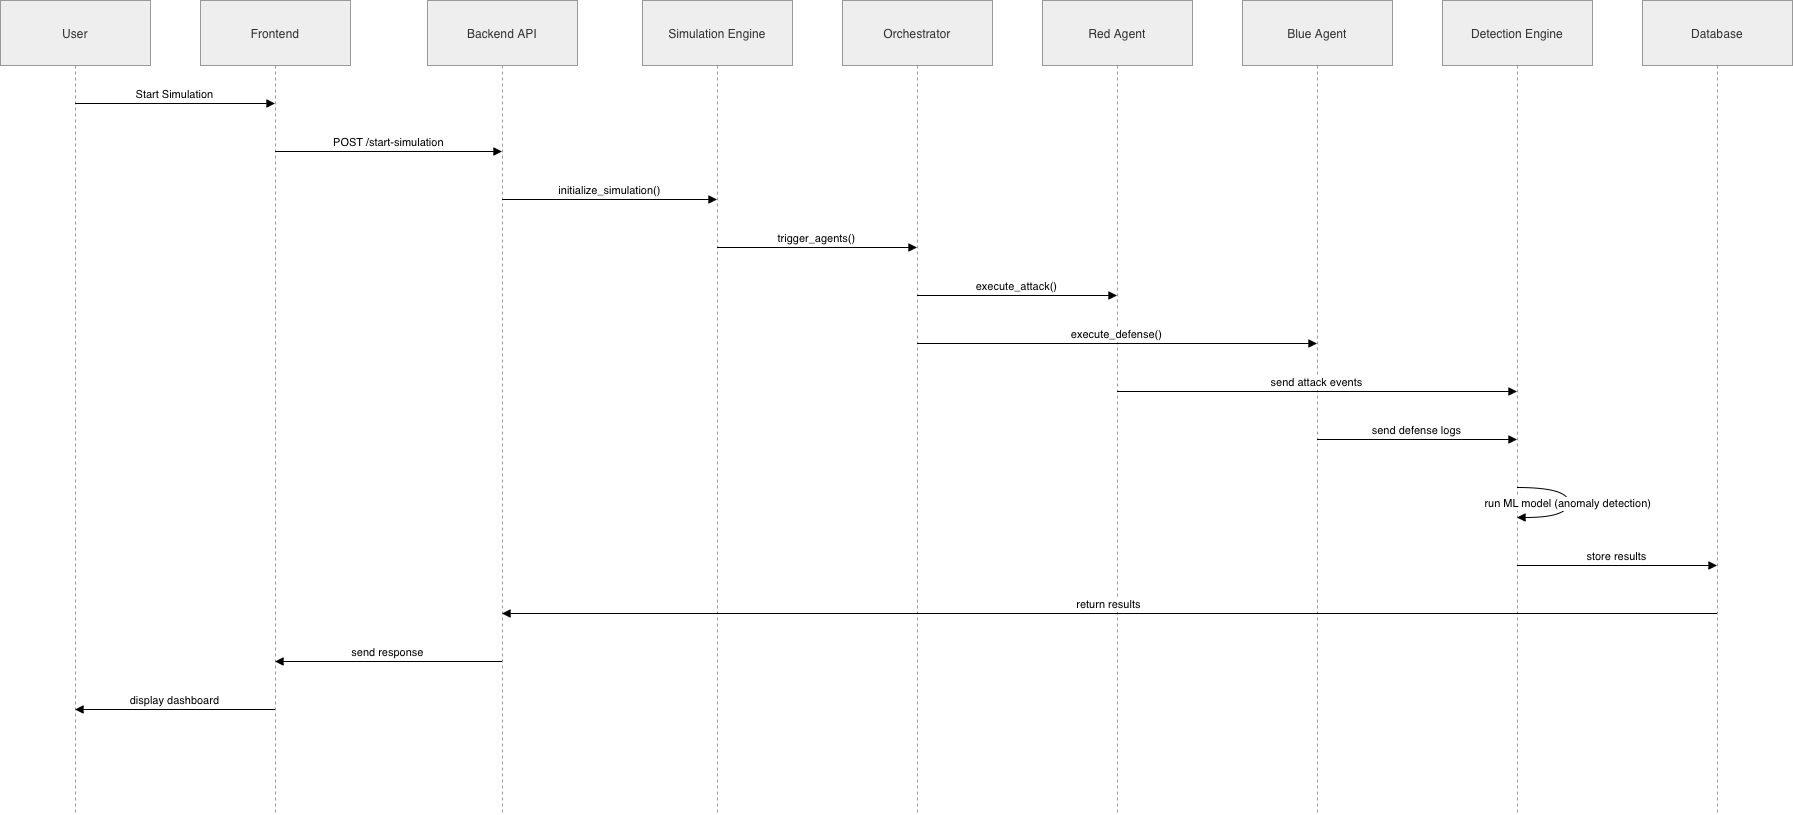

The diagram above was exported from draw.io. Its source (the exported page's mxGraphModel, read from the mxfile embedded in the PNG):
<mxGraphModel dx="1928" dy="1330" grid="1" gridSize="10" guides="1" tooltips="1" connect="1" arrows="1" fold="1" page="1" pageScale="1" pageWidth="827" pageHeight="1169" math="0" shadow="0">
  <root>
    <mxCell id="0" />
    <mxCell id="1" parent="0" />
    <mxCell id="2" parent="1" style="shape=umlLifeline;perimeter=lifelinePerimeter;whiteSpace=wrap;container=1;dropTarget=0;collapsible=0;recursiveResize=0;outlineConnect=0;portConstraint=eastwest;newEdgeStyle={&quot;edgeStyle&quot;:&quot;elbowEdgeStyle&quot;,&quot;elbow&quot;:&quot;vertical&quot;,&quot;curved&quot;:0,&quot;rounded&quot;:0};size=65;fillColor=light-dark(#eeeeee,#1f2020);strokeColor=light-dark(#999999,#cccccc);fontColor=light-dark(#333333,#cccccc);" value="User" vertex="1">
      <mxGeometry height="814" width="150" as="geometry" />
    </mxCell>
    <mxCell id="3" parent="1" style="shape=umlLifeline;perimeter=lifelinePerimeter;whiteSpace=wrap;container=1;dropTarget=0;collapsible=0;recursiveResize=0;outlineConnect=0;portConstraint=eastwest;newEdgeStyle={&quot;edgeStyle&quot;:&quot;elbowEdgeStyle&quot;,&quot;elbow&quot;:&quot;vertical&quot;,&quot;curved&quot;:0,&quot;rounded&quot;:0};size=65;fillColor=light-dark(#eeeeee,#1f2020);strokeColor=light-dark(#999999,#cccccc);fontColor=light-dark(#333333,#cccccc);" value="Frontend" vertex="1">
      <mxGeometry height="814" width="150" x="200" as="geometry" />
    </mxCell>
    <mxCell id="4" parent="1" style="shape=umlLifeline;perimeter=lifelinePerimeter;whiteSpace=wrap;container=1;dropTarget=0;collapsible=0;recursiveResize=0;outlineConnect=0;portConstraint=eastwest;newEdgeStyle={&quot;edgeStyle&quot;:&quot;elbowEdgeStyle&quot;,&quot;elbow&quot;:&quot;vertical&quot;,&quot;curved&quot;:0,&quot;rounded&quot;:0};size=65;fillColor=light-dark(#eeeeee,#1f2020);strokeColor=light-dark(#999999,#cccccc);fontColor=light-dark(#333333,#cccccc);" value="Backend API" vertex="1">
      <mxGeometry height="814" width="150" x="427" as="geometry" />
    </mxCell>
    <mxCell id="5" parent="1" style="shape=umlLifeline;perimeter=lifelinePerimeter;whiteSpace=wrap;container=1;dropTarget=0;collapsible=0;recursiveResize=0;outlineConnect=0;portConstraint=eastwest;newEdgeStyle={&quot;edgeStyle&quot;:&quot;elbowEdgeStyle&quot;,&quot;elbow&quot;:&quot;vertical&quot;,&quot;curved&quot;:0,&quot;rounded&quot;:0};size=65;fillColor=light-dark(#eeeeee,#1f2020);strokeColor=light-dark(#999999,#cccccc);fontColor=light-dark(#333333,#cccccc);" value="Simulation Engine" vertex="1">
      <mxGeometry height="814" width="150" x="642" as="geometry" />
    </mxCell>
    <mxCell id="6" parent="1" style="shape=umlLifeline;perimeter=lifelinePerimeter;whiteSpace=wrap;container=1;dropTarget=0;collapsible=0;recursiveResize=0;outlineConnect=0;portConstraint=eastwest;newEdgeStyle={&quot;edgeStyle&quot;:&quot;elbowEdgeStyle&quot;,&quot;elbow&quot;:&quot;vertical&quot;,&quot;curved&quot;:0,&quot;rounded&quot;:0};size=65;fillColor=light-dark(#eeeeee,#1f2020);strokeColor=light-dark(#999999,#cccccc);fontColor=light-dark(#333333,#cccccc);" value="Orchestrator" vertex="1">
      <mxGeometry height="814" width="150" x="842" as="geometry" />
    </mxCell>
    <mxCell id="7" parent="1" style="shape=umlLifeline;perimeter=lifelinePerimeter;whiteSpace=wrap;container=1;dropTarget=0;collapsible=0;recursiveResize=0;outlineConnect=0;portConstraint=eastwest;newEdgeStyle={&quot;edgeStyle&quot;:&quot;elbowEdgeStyle&quot;,&quot;elbow&quot;:&quot;vertical&quot;,&quot;curved&quot;:0,&quot;rounded&quot;:0};size=65;fillColor=light-dark(#eeeeee,#1f2020);strokeColor=light-dark(#999999,#cccccc);fontColor=light-dark(#333333,#cccccc);" value="Red Agent" vertex="1">
      <mxGeometry height="814" width="150" x="1042" as="geometry" />
    </mxCell>
    <mxCell id="8" parent="1" style="shape=umlLifeline;perimeter=lifelinePerimeter;whiteSpace=wrap;container=1;dropTarget=0;collapsible=0;recursiveResize=0;outlineConnect=0;portConstraint=eastwest;newEdgeStyle={&quot;edgeStyle&quot;:&quot;elbowEdgeStyle&quot;,&quot;elbow&quot;:&quot;vertical&quot;,&quot;curved&quot;:0,&quot;rounded&quot;:0};size=65;fillColor=light-dark(#eeeeee,#1f2020);strokeColor=light-dark(#999999,#cccccc);fontColor=light-dark(#333333,#cccccc);" value="Blue Agent" vertex="1">
      <mxGeometry height="814" width="150" x="1242" as="geometry" />
    </mxCell>
    <mxCell id="9" parent="1" style="shape=umlLifeline;perimeter=lifelinePerimeter;whiteSpace=wrap;container=1;dropTarget=0;collapsible=0;recursiveResize=0;outlineConnect=0;portConstraint=eastwest;newEdgeStyle={&quot;edgeStyle&quot;:&quot;elbowEdgeStyle&quot;,&quot;elbow&quot;:&quot;vertical&quot;,&quot;curved&quot;:0,&quot;rounded&quot;:0};size=65;fillColor=light-dark(#eeeeee,#1f2020);strokeColor=light-dark(#999999,#cccccc);fontColor=light-dark(#333333,#cccccc);" value="Detection Engine" vertex="1">
      <mxGeometry height="814" width="150" x="1442" as="geometry" />
    </mxCell>
    <mxCell id="10" parent="1" style="shape=umlLifeline;perimeter=lifelinePerimeter;whiteSpace=wrap;container=1;dropTarget=0;collapsible=0;recursiveResize=0;outlineConnect=0;portConstraint=eastwest;newEdgeStyle={&quot;edgeStyle&quot;:&quot;elbowEdgeStyle&quot;,&quot;elbow&quot;:&quot;vertical&quot;,&quot;curved&quot;:0,&quot;rounded&quot;:0};size=65;fillColor=light-dark(#eeeeee,#1f2020);strokeColor=light-dark(#999999,#cccccc);fontColor=light-dark(#333333,#cccccc);" value="Database" vertex="1">
      <mxGeometry height="814" width="150" x="1642" as="geometry" />
    </mxCell>
    <mxCell id="11" edge="1" parent="1" source="2" style="verticalAlign=bottom;edgeStyle=elbowEdgeStyle;elbow=vertical;curved=0;rounded=0;endArrow=block;" target="3" value="Start Simulation">
      <mxGeometry relative="1" as="geometry">
        <Array as="points">
          <mxPoint x="184" y="103" />
        </Array>
      </mxGeometry>
    </mxCell>
    <mxCell id="12" edge="1" parent="1" source="3" style="verticalAlign=bottom;edgeStyle=elbowEdgeStyle;elbow=vertical;curved=0;rounded=0;endArrow=block;" target="4" value="POST /start-simulation">
      <mxGeometry relative="1" as="geometry">
        <Array as="points">
          <mxPoint x="397" y="151" />
        </Array>
      </mxGeometry>
    </mxCell>
    <mxCell id="13" edge="1" parent="1" source="4" style="verticalAlign=bottom;edgeStyle=elbowEdgeStyle;elbow=vertical;curved=0;rounded=0;endArrow=block;" target="5" value="initialize_simulation()">
      <mxGeometry relative="1" as="geometry">
        <Array as="points">
          <mxPoint x="618" y="199" />
        </Array>
      </mxGeometry>
    </mxCell>
    <mxCell id="14" edge="1" parent="1" source="5" style="verticalAlign=bottom;edgeStyle=elbowEdgeStyle;elbow=vertical;curved=0;rounded=0;endArrow=block;" target="6" value="trigger_agents()">
      <mxGeometry relative="1" as="geometry">
        <Array as="points">
          <mxPoint x="826" y="247" />
        </Array>
      </mxGeometry>
    </mxCell>
    <mxCell id="15" edge="1" parent="1" source="6" style="verticalAlign=bottom;edgeStyle=elbowEdgeStyle;elbow=vertical;curved=0;rounded=0;endArrow=block;" target="7" value="execute_attack()">
      <mxGeometry relative="1" as="geometry">
        <Array as="points">
          <mxPoint x="1026" y="295" />
        </Array>
      </mxGeometry>
    </mxCell>
    <mxCell id="16" edge="1" parent="1" source="6" style="verticalAlign=bottom;edgeStyle=elbowEdgeStyle;elbow=vertical;curved=0;rounded=0;endArrow=block;" target="8" value="execute_defense()">
      <mxGeometry relative="1" as="geometry">
        <Array as="points">
          <mxPoint x="1126" y="343" />
        </Array>
      </mxGeometry>
    </mxCell>
    <mxCell id="17" edge="1" parent="1" source="7" style="verticalAlign=bottom;edgeStyle=elbowEdgeStyle;elbow=vertical;curved=0;rounded=0;endArrow=block;" target="9" value="send attack events">
      <mxGeometry relative="1" as="geometry">
        <Array as="points">
          <mxPoint x="1326" y="391" />
        </Array>
      </mxGeometry>
    </mxCell>
    <mxCell id="18" edge="1" parent="1" source="8" style="verticalAlign=bottom;edgeStyle=elbowEdgeStyle;elbow=vertical;curved=0;rounded=0;endArrow=block;" target="9" value="send defense logs">
      <mxGeometry relative="1" as="geometry">
        <Array as="points">
          <mxPoint x="1426" y="439" />
        </Array>
      </mxGeometry>
    </mxCell>
    <mxCell id="19" edge="1" parent="1" source="9" style="curved=1;endArrow=block;" target="9" value="run ML model (anomaly detection)">
      <mxGeometry relative="1" as="geometry">
        <Array as="points">
          <mxPoint x="1568" y="487" />
          <mxPoint x="1568" y="517" />
        </Array>
      </mxGeometry>
    </mxCell>
    <mxCell id="20" edge="1" parent="1" source="9" style="verticalAlign=bottom;edgeStyle=elbowEdgeStyle;elbow=vertical;curved=0;rounded=0;endArrow=block;" target="10" value="store results">
      <mxGeometry relative="1" as="geometry">
        <Array as="points">
          <mxPoint x="1626" y="565" />
        </Array>
      </mxGeometry>
    </mxCell>
    <mxCell id="21" edge="1" parent="1" source="10" style="verticalAlign=bottom;edgeStyle=elbowEdgeStyle;elbow=vertical;curved=0;rounded=0;endArrow=block;" target="4" value="return results">
      <mxGeometry relative="1" as="geometry">
        <Array as="points">
          <mxPoint x="1121" y="613" />
        </Array>
      </mxGeometry>
    </mxCell>
    <mxCell id="22" edge="1" parent="1" source="4" style="verticalAlign=bottom;edgeStyle=elbowEdgeStyle;elbow=vertical;curved=0;rounded=0;endArrow=block;" target="3" value="send response">
      <mxGeometry relative="1" as="geometry">
        <Array as="points">
          <mxPoint x="400" y="661" />
        </Array>
      </mxGeometry>
    </mxCell>
    <mxCell id="23" edge="1" parent="1" source="3" style="verticalAlign=bottom;edgeStyle=elbowEdgeStyle;elbow=vertical;curved=0;rounded=0;endArrow=block;" target="2" value="display dashboard">
      <mxGeometry relative="1" as="geometry">
        <Array as="points">
          <mxPoint x="187" y="709" />
        </Array>
      </mxGeometry>
    </mxCell>
  </root>
</mxGraphModel>